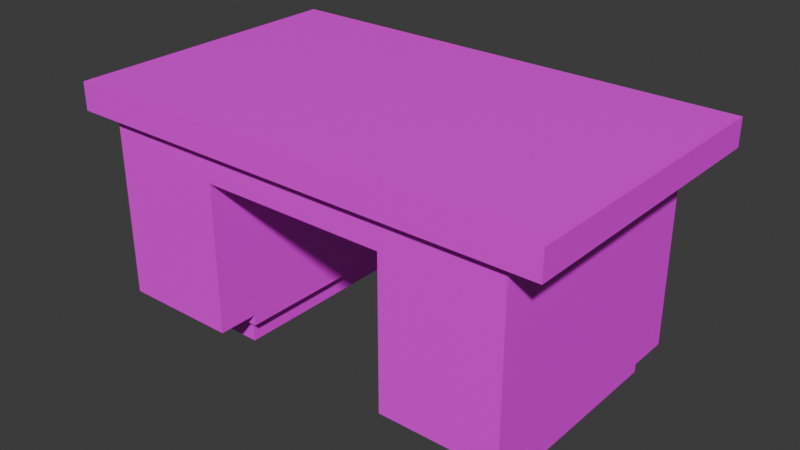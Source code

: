 # Source: Wooden_Office_Desk.blend  (saved by Blender 4.4.30; exported with 4.5.12 LTS)
import bpy
from mathutils import Matrix  # noqa: F401  (used for matrix-valued properties, if any)

bpy.ops.wm.read_factory_settings(use_empty=True)
scene = bpy.context.scene
scene.name = 'Scene'

# ---- collections
col_collection = bpy.data.collections.new('Collection'); scene.collection.children.link(col_collection)

# ---- images (referenced by path relative to the original .blend; pixels are not part of the script)
import os
ASSET_DIR = os.environ.get("B2B_ASSET_DIR", "")  # directory of the original .blend (textures are referenced by path, not embedded)
HERE = os.path.dirname(os.path.abspath(__file__))  # packed textures are extracted next to this script under _unpacked/

def load_image(name, relpath, width, height, colorspace="sRGB"):
    """Load a texture the original file referenced (path relative to the .blend, or extracted next to this script)."""
    p = next((c for c in (os.path.join(HERE, relpath), os.path.join(ASSET_DIR, relpath)) if relpath and os.path.exists(c)), "")
    if p:
        img = bpy.data.images.load(p, check_existing=True)
        img.name = name
    else:  # same state as the original file: an image datablock whose file is absent (Cycles renders it pink)
        img = bpy.data.images.new(name, width, height)
        img.source = "FILE"
        img.filepath = "//" + (relpath or name)
    img.colorspace_settings.name = colorspace
    return img
img_wooden_office_table = load_image('wooden_office_table', 'wooden_office_desk.png', 1024, 1024, 'sRGB')

# ---- materials (node trees are filled in below, after node groups)
mat_wooden_office_desk = bpy.data.materials.new('wooden_office_desk')

# ---- material node trees
mat_wooden_office_desk.use_nodes = True; mat_wooden_office_desk.node_tree.nodes.clear()
_N = mat_wooden_office_desk.node_tree.nodes; _L = mat_wooden_office_desk.node_tree.links
n0 = _N.new('ShaderNodeBsdfPrincipled'); n0.name = 'Principled BSDF'; n0.location = (10, 300)
n1 = _N.new('ShaderNodeOutputMaterial'); n1.name = 'Material Output'; n1.location = (300, 300)
n2 = _N.new('ShaderNodeTexImage'); n2.name = 'Image Texture'; n2.location = (-280, 280)
n2.image = img_wooden_office_table
n2.interpolation = 'Closest'
_L.new(n0.outputs[0], n1.inputs[0])
_L.new(n2.outputs[0], n0.inputs[0])
n1.is_active_output = True

# ---- world
world_world = bpy.data.worlds.new('World'); scene.world = world_world
world_world.use_nodes = True; world_world.node_tree.nodes.clear()
_N = world_world.node_tree.nodes; _L = world_world.node_tree.links
n0 = _N.new('ShaderNodeOutputWorld'); n0.name = 'World Output'; n0.location = (300, 300)
n1 = _N.new('ShaderNodeBackground'); n1.name = 'Background'; n1.location = (10, 300)
n1.inputs[0].default_value = (0.05088, 0.05088, 0.05088, 1.0)
_L.new(n1.outputs[0], n0.inputs[0])
n0.is_active_output = True
world_world.color = (0.05088, 0.05088, 0.05088)
world_world.use_sun_shadow = False
world_world.sun_shadow_jitter_overblur = 0.0

# ---- meshes
me_cube = bpy.data.meshes.new('Cube')
me_cube.from_pydata([(-0.8672, -0.3974, 0.09914), (-0.8672, -0.3974, 0.8854), (-0.8672, 0.4743, 0.09914), (-0.8672, 0.4743, 0.8854), (-0.3847, -0.3974, 0.09914), (-0.3847, -0.3974, 0.8854), (-0.3847, 0.4743, 0.09914), (-0.3847, 0.4743, 0.8854), (-0.8672, -0.3974, 0.1449), (-0.8672, 0.4743, 0.1449), (-0.3847, 0.4743, 0.1449), (-0.3847, -0.3974, 0.1449), (-0.8672, -0.5607, 0.1449), (-0.8672, -0.5607, 0.8854), (-0.3847, -0.5607, 0.8854), (-0.3847, -0.5607, 0.1449), (-0.823, -0.367, -0.00153), (-0.823, -0.367, 0.09914), (-0.823, 0.3934, -0.00153), (-0.823, 0.3934, 0.09914), (-0.428, -0.367, -0.00153), (-0.428, -0.367, 0.09914), (-0.428, 0.3934, -0.00153), (-0.428, 0.3934, 0.09914), (0.3812, -0.3974, 0.09914), (0.3812, -0.3974, 0.8854), (0.3812, 0.4743, 0.09914), (0.3812, 0.4743, 0.8854), (0.8637, -0.3974, 0.09914), (0.8637, -0.3974, 0.8854), (0.8637, 0.4743, 0.09914), (0.8637, 0.4743, 0.8854), (0.3812, -0.3974, 0.1449), (0.3812, 0.4743, 0.1449), (0.8637, 0.4743, 0.1449), (0.8637, -0.3974, 0.1449), (0.3812, -0.5607, 0.1449), (0.3812, -0.5607, 0.8854), (0.8637, -0.5607, 0.8854), (0.8637, -0.5607, 0.1449), (0.4254, -0.367, -0.00153), (0.4254, -0.367, 0.09914), (0.4254, 0.3934, -0.00153), (0.4254, 0.3934, 0.09914), (0.8204, -0.367, -0.00153), (0.8204, -0.367, 0.09914), (0.8204, 0.3934, -0.00153), (0.8204, 0.3934, 0.09914), (-0.3847, -0.5607, 0.7564), (-0.3847, -0.5607, 0.8854), (-0.3847, 0.1222, 0.7564), (-0.3847, 0.1222, 0.8854), (0.3812, -0.5607, 0.7564), (0.3812, -0.5607, 0.8854), (0.3812, 0.1222, 0.7564), (0.3812, 0.1222, 0.8854), (-1.0, -0.5998, 0.8854), (-1.0, -0.5998, 0.9994), (-1.0, 0.6131, 0.8854), (-1.0, 0.6131, 0.9994), (1.0, -0.5998, 0.8854), (1.0, -0.5998, 0.9994), (1.0, 0.6131, 0.8854), (1.0, 0.6131, 0.9994)], [], [(8, 1, 3, 9), (9, 3, 7, 10), (10, 7, 5, 11), (8, 11, 15, 12), (2, 6, 4, 0), (18, 19, 23, 22), (4, 11, 8, 0), (6, 10, 11, 4), (2, 9, 10, 6), (0, 8, 9, 2), (15, 14, 13, 12), (1, 8, 12, 13), (11, 5, 14, 15), (16, 17, 19, 18), (22, 23, 21, 20), (20, 21, 17, 16), (18, 22, 20, 16), (50, 51, 55, 54), (32, 25, 27, 33), (33, 27, 31, 34), (34, 31, 29, 35), (32, 35, 39, 36), (26, 30, 28, 24), (42, 43, 47, 46), (28, 35, 32, 24), (30, 34, 35, 28), (26, 33, 34, 30), (24, 32, 33, 26), (39, 38, 37, 36), (25, 32, 36, 37), (35, 29, 38, 39), (40, 41, 43, 42), (46, 47, 45, 44), (44, 45, 41, 40), (42, 46, 44, 40), (62, 63, 61, 60), (58, 59, 63, 62), (52, 53, 49, 48), (50, 54, 52, 48), (56, 57, 59, 58), (60, 61, 57, 56), (58, 62, 60, 56), (63, 59, 57, 61)])
_uv = me_cube.uv_layers.new(name='UVMap')
_uv.uv.foreach_set('vector', [0.1923, 0.7436, 0.002563, 0.7436, 0.002563, 0.5202, 0.1923, 0.5202, 0.9899, 0.0143, 0.9899, 0.2041, 0.8663, 0.2041, 0.8663, 0.0143, 0.6056, 0.7855, 0.4158, 0.7855, 0.4158, 0.5621, 0.6056, 0.5621, 0.7793, 0.4596, 0.7793, 0.5833, 0.7375, 0.5833, 0.7375, 0.4596, 0.8611, 0.226, 0.7375, 0.226, 0.7375, 0.002563, 0.8611, 0.002563, 0.9665, 0.9357, 0.9407, 0.9357, 0.9407, 0.8345, 0.9665, 0.8345, 0.6727, 0.649, 0.6844, 0.649, 0.6844, 0.7727, 0.6727, 0.7727, 0.6173, 0.7855, 0.6056, 0.7855, 0.6056, 0.5621, 0.6173, 0.5621, 0.9899, 0.002563, 0.9899, 0.0143, 0.8663, 0.0143, 0.8663, 0.002563, 0.2041, 0.7436, 0.1923, 0.7436, 0.1923, 0.5202, 0.2041, 0.5202, 0.4746, 0.7906, 0.4746, 0.9804, 0.3509, 0.9804, 0.3509, 0.7906, 0.002563, 0.7436, 0.1923, 0.7436, 0.1923, 0.7855, 0.002563, 0.7855, 0.6056, 0.5621, 0.4158, 0.5621, 0.4158, 0.5202, 0.6056, 0.5202, 0.3458, 0.9855, 0.32, 0.9855, 0.32, 0.7906, 0.3458, 0.7906, 0.9407, 0.6345, 0.9665, 0.6345, 0.9665, 0.8294, 0.9407, 0.8294, 0.9716, 0.6345, 0.9974, 0.6345, 0.9974, 0.7357, 0.9716, 0.7357, 0.9675, 0.6107, 0.8663, 0.6107, 0.8663, 0.4158, 0.9675, 0.4158, 0.6676, 0.9179, 0.6345, 0.9179, 0.6345, 0.7216, 0.6676, 0.7216, 0.2209, 0.5621, 0.4107, 0.5621, 0.4107, 0.7855, 0.2209, 0.7855, 0.8663, 0.399, 0.8663, 0.2092, 0.9899, 0.2092, 0.9899, 0.399, 0.7149, 0.6345, 0.9047, 0.6345, 0.9047, 0.8579, 0.7149, 0.8579, 0.8263, 0.4596, 0.8263, 0.5833, 0.7845, 0.5833, 0.7845, 0.4596, 0.8611, 0.4545, 0.7375, 0.4545, 0.7375, 0.2311, 0.8611, 0.2311, 0.8572, 0.5608, 0.8314, 0.5608, 0.8314, 0.4596, 0.8572, 0.4596, 0.6727, 0.5202, 0.6844, 0.5202, 0.6844, 0.6439, 0.6727, 0.6439, 0.7032, 0.6345, 0.7149, 0.6345, 0.7149, 0.8579, 0.7032, 0.8579, 0.8663, 0.4107, 0.8663, 0.399, 0.9899, 0.399, 0.9899, 0.4107, 0.2092, 0.5621, 0.2209, 0.5621, 0.2209, 0.7855, 0.2092, 0.7855, 0.6033, 0.7906, 0.6033, 0.9804, 0.4797, 0.9804, 0.4797, 0.7906, 0.4107, 0.5621, 0.2209, 0.5621, 0.2209, 0.5202, 0.4107, 0.5202, 0.7149, 0.8579, 0.9047, 0.8579, 0.9047, 0.8998, 0.7149, 0.8998, 0.9356, 0.8294, 0.9098, 0.8294, 0.9098, 0.6345, 0.9356, 0.6345, 0.2891, 0.7906, 0.3148, 0.7906, 0.3148, 0.9855, 0.2891, 0.9855, 0.9098, 0.8345, 0.9356, 0.8345, 0.9356, 0.9357, 0.9098, 0.9357, 0.1827, 0.7906, 0.2839, 0.7906, 0.2839, 0.9855, 0.1827, 0.9855, 0.7032, 0.002563, 0.7324, 0.002563, 0.7324, 0.3134, 0.7032, 0.3134, 0.6637, 0.5151, 0.6345, 0.5151, 0.6345, 0.002563, 0.6637, 0.002563, 0.6345, 0.5202, 0.6676, 0.5202, 0.6676, 0.7165, 0.6345, 0.7165, 0.002563, 0.9869, 0.002563, 0.7906, 0.1776, 0.7906, 0.1776, 0.9869, 0.7324, 0.6294, 0.7032, 0.6294, 0.7032, 0.3185, 0.7324, 0.3185, 0.6688, 0.002563, 0.698, 0.002563, 0.698, 0.5151, 0.6688, 0.5151, 0.002563, 0.5151, 0.002563, 0.002563, 0.3134, 0.002563, 0.3134, 0.5151, 0.6294, 0.002563, 0.6294, 0.5151, 0.3185, 0.5151, 0.3185, 0.002563])
me_cube.materials.append(mat_wooden_office_desk)
me_cube.update()

# ---- objects
ob_desk = bpy.data.objects.new('desk', me_cube)

# ---- transforms, parenting, visibility, modifiers, constraints
ob_desk.location = (0.0, 0.0, 0.0)

# ---- collection membership
col_collection.objects.link(ob_desk)

# ---- scene / render settings (as saved in the file)
scene.frame_start = 1; scene.frame_end = 250; scene.frame_set(1)
scene.render.engine = 'CYCLES'
scene.cycles.sampling_pattern = 'TABULATED_SOBOL'
scene.cycles.bake_type = 'DIFFUSE'
bpy.context.view_layer.update()

# ---- added for rendering (the .blend has no active camera and no usable light): camera, sun
cam_auto = bpy.data.cameras.new('AutoCamera')
cam_auto.lens = 50.0
cam_auto.sensor_width = 36.0
cam_auto.clip_end = 1000.0
ob_auto_camera = bpy.data.objects.new('AutoCamera', cam_auto)
scene.collection.objects.link(ob_auto_camera)
ob_auto_camera.location = (2.35397, -2.81811, 2.3821)
ob_auto_camera.rotation_euler = (1.09748, -7.21219e-08, 0.694738)
scene.camera = ob_auto_camera
light_auto_sun = bpy.data.lights.new('AutoSun', 'SUN')
light_auto_sun.energy = 3.0
light_auto_sun.angle = 0.0523599
ob_auto_sun = bpy.data.objects.new('AutoSun', light_auto_sun)
scene.collection.objects.link(ob_auto_sun)
ob_auto_sun.rotation_euler = (0.872665, 0.174533, 0.523599)
bpy.context.view_layer.update()

